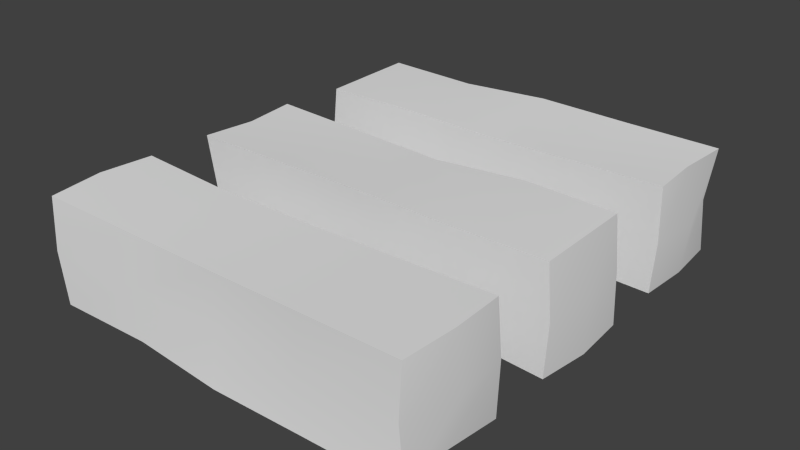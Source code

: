 # Source: three.blend  (saved by Blender 2.76.0; exported with 4.5.12 LTS)
import bpy
from mathutils import Matrix  # noqa: F401  (used for matrix-valued properties, if any)

bpy.ops.wm.read_factory_settings(use_empty=True)
scene = bpy.context.scene
scene.name = 'Scene'

# ---- collections
col_collection_1 = bpy.data.collections.new('Collection 1'); scene.collection.children.link(col_collection_1)

# ---- world
world_world = bpy.data.worlds.new('World'); scene.world = world_world
world_world.color = (0.05088, 0.05088, 0.05088)
world_world.use_sun_shadow = False
world_world.sun_shadow_jitter_overblur = 0.0
world_world.cycles.sampling_method = 'MANUAL'
world_world.cycles.sample_map_resolution = 256

# ---- meshes
me_cube_002 = bpy.data.meshes.new('Cube.002')
me_cube_002.from_pydata([(-0.4384, -0.1218, -1.006), (-0.4464, -0.124, -0.7598), (-0.4416, 0.1227, -1.007), (-0.4467, 0.1241, -0.7597), (0.4434, -0.1232, -1.007), (0.4397, -0.1221, -0.7617), (0.4475, 0.1243, -1.008), (0.4343, 0.1206, -0.7632), (-0.4297, -0.1193, -0.8838), (-0.4365, 0.0, -0.7626), (-0.4507, 0.1252, -0.8838), (-0.4477, 0.0, -1.008), (2.044e-05, 0.113, -0.7708), (0.4438, 0.1233, -0.8838), (2.308e-05, 0.1173, -1.001), (0.4371, 0.0, -0.7624), (0.4516, -0.1254, -0.8838), (0.4556, 0.0, -1.01), (3.354e-05, -0.1281, -0.7557), (8.642e-06, -0.1109, -0.9947), (2.314e-05, 0.0, -0.7648), (2.224e-05, 0.0, -0.9974), (4.95e-05, -0.1084, -0.8838), (0.4578, 0.0, -0.8838), (4.95e-05, 0.1084, -0.8838), (-0.4626, 0.0, -0.8838), (-0.2155, 0.1197, -1.004), (-0.2258, -0.1254, -0.7584), (-0.2134, 0.1185, -0.7653), (-0.2113, -0.1174, -1.001), (-0.2157, 0.0, -0.764), (-0.2135, 0.0, -1.002), (-0.2117, -0.1176, -0.8838), (-0.2133, 0.1185, -0.8838), (0.2244, 0.1247, -0.7592), (0.2068, -0.1149, -0.9987), (0.2103, 0.1169, -1.001), (0.2136, -0.1187, -0.7652), (0.2228, 0.0, -0.76), (0.2091, 0.0, -1.0), (0.2147, -0.1193, -0.8838), (0.2166, 0.1203, -0.8838), (0.4389, 0.5218, -1.006), (0.4469, 0.5241, -0.7598), (0.442, 0.2774, -1.007), (0.4472, 0.2759, -0.7597), (-0.443, 0.5232, -1.007), (-0.4393, 0.5222, -0.7617), (-0.447, 0.2757, -1.008), (-0.4338, 0.2794, -0.7632), (0.4301, 0.5194, -0.8838), (0.4369, 0.4, -0.7626), (0.4511, 0.2748, -0.8838), (0.4481, 0.4, -1.008), (0.0004117, 0.287, -0.7708), (-0.4434, 0.2768, -0.8838), (0.0004091, 0.2828, -1.001), (-0.4366, 0.4, -0.7624), (-0.4511, 0.5255, -0.8838), (-0.4552, 0.4, -1.01), (0.0003986, 0.5282, -0.7557), (0.0004235, 0.5109, -0.9947), (0.000409, 0.4, -0.7648), (0.0004099, 0.4, -0.9974), (0.0003826, 0.5085, -0.8838), (-0.4574, 0.4, -0.8838), (0.0003827, 0.2916, -0.8838), (0.463, 0.4, -0.8838), (0.2159, 0.2803, -1.004), (0.2262, 0.5255, -0.7584), (0.2138, 0.2815, -0.7653), (0.2117, 0.5174, -1.001), (0.2162, 0.4, -0.764), (0.2139, 0.4, -1.002), (0.2121, 0.5177, -0.8838), (0.2137, 0.2816, -0.8838), (-0.224, 0.2754, -0.7592), (-0.2064, 0.5149, -0.9987), (-0.2099, 0.2832, -1.001), (-0.2132, 0.5187, -0.7652), (-0.2224, 0.4, -0.76), (-0.2087, 0.4, -1.0), (-0.2143, 0.5193, -0.8838), (-0.2162, 0.2797, -0.8838), (0.4389, -0.5218, -0.7603), (0.4469, -0.524, -1.006), (0.442, -0.2773, -0.7594), (0.4472, -0.2759, -1.006), (-0.443, -0.5232, -0.7589), (-0.4393, -0.5221, -1.004), (-0.447, -0.2757, -0.7578), (-0.4338, -0.2794, -1.003), (0.4301, -0.5193, -0.8821), (0.4369, -0.4, -1.003), (0.4511, -0.2748, -0.8821), (0.4481, -0.4, -0.7577), (0.0004117, -0.287, -0.9951), (-0.4434, -0.2767, -0.8821), (0.0004091, -0.2827, -0.7648), (-0.4366, -0.4, -1.004), (-0.4511, -0.5254, -0.8821), (-0.4552, -0.4, -0.7555), (0.0003986, -0.5281, -1.01), (0.0004235, -0.5109, -0.7712), (0.000409, -0.4, -1.001), (0.0004099, -0.4, -0.7685), (0.0003826, -0.5084, -0.8821), (-0.4574, -0.4, -0.8821), (0.0003827, -0.2916, -0.8821), (0.463, -0.4, -0.8821), (0.2159, -0.2803, -0.7624), (0.2262, -0.5254, -1.008), (0.2138, -0.2815, -1.001), (0.2117, -0.5174, -0.7647), (0.2162, -0.4, -1.002), (0.2139, -0.4, -0.7635), (0.2121, -0.5176, -0.8821), (0.2137, -0.2815, -0.8821), (-0.224, -0.2753, -1.007), (-0.2064, -0.5149, -0.7672), (-0.2099, -0.2831, -0.7652), (-0.2132, -0.5187, -1.001), (-0.2224, -0.4, -1.006), (-0.2087, -0.4, -0.7659), (-0.2143, -0.5193, -0.8821), (-0.2162, -0.2797, -0.8821)], [], [(25, 10, 2, 11), (41, 13, 6, 36), (23, 16, 4, 17), (32, 8, 0, 29), (39, 36, 6, 17), (30, 28, 3, 9), (27, 30, 9, 1), (37, 38, 20, 18), (38, 34, 12, 20), (35, 39, 17, 4), (29, 31, 21, 19), (31, 26, 14, 21), (40, 22, 19, 35), (37, 18, 22, 40), (27, 1, 8, 32), (13, 23, 17, 6), (7, 15, 23, 13), (15, 5, 16, 23), (33, 24, 14, 26), (28, 12, 24, 33), (34, 7, 13, 41), (8, 25, 11, 0), (1, 9, 25, 8), (9, 3, 10, 25), (3, 28, 33, 10), (10, 33, 26, 2), (18, 27, 32, 22), (11, 2, 26, 31), (0, 11, 31, 29), (18, 20, 30, 27), (20, 12, 28, 30), (22, 32, 29, 19), (12, 34, 41, 24), (5, 37, 40, 16), (16, 40, 35, 4), (19, 21, 39, 35), (15, 7, 34, 38), (5, 15, 38, 37), (21, 14, 36, 39), (24, 41, 36, 14), (67, 52, 44, 53), (83, 55, 48, 78), (65, 58, 46, 59), (74, 50, 42, 71), (81, 78, 48, 59), (72, 70, 45, 51), (69, 72, 51, 43), (79, 80, 62, 60), (80, 76, 54, 62), (77, 81, 59, 46), (71, 73, 63, 61), (73, 68, 56, 63), (82, 64, 61, 77), (79, 60, 64, 82), (69, 43, 50, 74), (55, 65, 59, 48), (49, 57, 65, 55), (57, 47, 58, 65), (75, 66, 56, 68), (70, 54, 66, 75), (76, 49, 55, 83), (50, 67, 53, 42), (43, 51, 67, 50), (51, 45, 52, 67), (45, 70, 75, 52), (52, 75, 68, 44), (60, 69, 74, 64), (53, 44, 68, 73), (42, 53, 73, 71), (60, 62, 72, 69), (62, 54, 70, 72), (64, 74, 71, 61), (54, 76, 83, 66), (47, 79, 82, 58), (58, 82, 77, 46), (61, 63, 81, 77), (57, 49, 76, 80), (47, 57, 80, 79), (63, 56, 78, 81), (66, 83, 78, 56), (109, 94, 86, 95), (125, 97, 90, 120), (107, 100, 88, 101), (116, 92, 84, 113), (123, 120, 90, 101), (114, 112, 87, 93), (111, 114, 93, 85), (121, 122, 104, 102), (122, 118, 96, 104), (119, 123, 101, 88), (113, 115, 105, 103), (115, 110, 98, 105), (124, 106, 103, 119), (121, 102, 106, 124), (111, 85, 92, 116), (97, 107, 101, 90), (91, 99, 107, 97), (99, 89, 100, 107), (117, 108, 98, 110), (112, 96, 108, 117), (118, 91, 97, 125), (92, 109, 95, 84), (85, 93, 109, 92), (93, 87, 94, 109), (87, 112, 117, 94), (94, 117, 110, 86), (102, 111, 116, 106), (95, 86, 110, 115), (84, 95, 115, 113), (102, 104, 114, 111), (104, 96, 112, 114), (106, 116, 113, 103), (96, 118, 125, 108), (89, 121, 124, 100), (100, 124, 119, 88), (103, 105, 123, 119), (99, 91, 118, 122), (89, 99, 122, 121), (105, 98, 120, 123), (108, 125, 120, 98)])
me_cube_002.polygons.foreach_set('use_smooth', [True] * 120)
_k = set([(0, 8), (0, 11), (0, 29), (1, 8), (1, 9), (1, 27), (2, 10), (2, 11), (2, 26), (3, 9), (3, 10), (3, 28), (4, 16), (4, 17), (4, 35), (5, 15), (5, 16), (5, 37), (6, 13), (6, 17), (6, 36), (7, 13), (7, 15), (7, 34), (12, 28), (12, 34), (14, 26), (14, 36), (18, 27), (18, 37), (19, 29), (19, 35), (42, 50), (42, 53), (42, 71), (43, 50), (43, 51), (43, 69), (44, 52), (44, 53), (44, 68), (45, 51), (45, 52), (45, 70), (46, 58), (46, 59), (46, 77), (47, 57), (47, 58), (47, 79), (48, 55), (48, 59), (48, 78), (49, 55), (49, 57), (49, 76), (54, 70), (54, 76), (56, 68), (56, 78), (60, 69), (60, 79), (61, 71), (61, 77), (84, 92), (84, 95), (84, 113), (85, 92), (85, 93), (85, 111), (86, 94), (86, 95), (86, 110), (87, 93), (87, 94), (87, 112), (88, 100), (88, 101), (88, 119), (89, 99), (89, 100), (89, 121), (90, 97), (90, 101), (90, 120), (91, 97), (91, 99), (91, 118), (96, 112), (96, 118), (98, 110), (98, 120), (102, 111), (102, 121), (103, 113), (103, 119)])
me_cube_002.attributes.new('sharp_edge', 'BOOLEAN', 'EDGE').data.foreach_set('value', [ (min(e.vertices), max(e.vertices)) in _k for e in me_cube_002.edges])
_uv = me_cube_002.uv_layers.new(name='UVMap')
_uv.uv.foreach_set('vector', [0.3127, 0.2285, 0.3049, 0.3167, 0.1627, 0.3538, 0.1829, 0.1782, 0.6806, 0.537, 0.7647, 0.535, 0.7719, 0.5678, 0.6752, 0.5998, 0.8093, 0.5245, 0.8569, 0.4877, 0.9999, 0.6045, 0.8177, 0.5838, 0.5428, 0.1254, 0.365, 0.1449, 0.2847, 0.04971, 0.5547, 9.047e-05, 0.6973, 0.6917, 0.6752, 0.5998, 0.7719, 0.5678, 0.8177, 0.5838, 0.4923, 0.3011, 0.4609, 0.3647, 0.3704, 0.3078, 0.3848, 0.2564, 0.516, 0.2247, 0.4923, 0.3011, 0.3848, 0.2564, 0.4088, 0.2136, 0.7719, 0.3795, 0.728, 0.4295, 0.6166, 0.3636, 0.6613, 0.287, 0.728, 0.4295, 0.7004, 0.4811, 0.5821, 0.4298, 0.6166, 0.3636, 0.7459, 0.8186, 0.6973, 0.6917, 0.8177, 0.5838, 0.9999, 0.6045, 0.2422, 0.7457, 0.2953, 0.6241, 0.506, 0.6937, 0.4876, 0.8186, 0.2953, 0.6241, 0.3539, 0.5155, 0.5254, 0.5884, 0.506, 0.6937, 0.8514, 0.3372, 0.7226, 0.1957, 0.7917, 0.0928, 0.9738, 0.2778, 0.7719, 0.3795, 0.6613, 0.287, 0.7226, 0.1957, 0.8514, 0.3372, 0.516, 0.2247, 0.4088, 0.2136, 0.365, 0.1449, 0.5428, 0.1254, 0.7647, 0.535, 0.8093, 0.5245, 0.8177, 0.5838, 0.7719, 0.5678, 0.7591, 0.5052, 0.7836, 0.487, 0.8093, 0.5245, 0.7647, 0.535, 0.7836, 0.487, 0.8111, 0.4653, 0.8569, 0.4877, 0.8093, 0.5245, 0.4117, 0.4364, 0.5523, 0.5019, 0.5254, 0.5884, 0.3539, 0.5155, 0.4609, 0.3647, 0.5821, 0.4298, 0.5523, 0.5019, 0.4117, 0.4364, 0.7004, 0.4811, 0.7591, 0.5052, 0.7647, 0.535, 0.6806, 0.537, 0.365, 0.1449, 0.3127, 0.2285, 0.1829, 0.1782, 0.2847, 0.04971, 0.4088, 0.2136, 0.3848, 0.2564, 0.3127, 0.2285, 0.365, 0.1449, 0.3848, 0.2564, 0.3704, 0.3078, 0.3049, 0.3167, 0.3127, 0.2285, 0.3704, 0.3078, 0.4609, 0.3647, 0.4117, 0.4364, 0.3049, 0.3167, 0.3049, 0.3167, 0.4117, 0.4364, 0.3539, 0.5155, 0.1627, 0.3538, 0.6613, 0.287, 0.516, 0.2247, 0.5428, 0.1254, 0.7226, 0.1957, 0.07025, 0.4742, 0.1627, 0.3538, 0.3539, 0.5155, 0.2953, 0.6241, 9.047e-05, 0.6071, 0.07025, 0.4742, 0.2953, 0.6241, 0.2422, 0.7457, 0.6613, 0.287, 0.6166, 0.3636, 0.4923, 0.3011, 0.516, 0.2247, 0.6166, 0.3636, 0.5821, 0.4298, 0.4609, 0.3647, 0.4923, 0.3011, 0.7226, 0.1957, 0.5428, 0.1254, 0.5547, 9.047e-05, 0.7917, 0.0928, 0.5821, 0.4298, 0.7004, 0.4811, 0.6806, 0.537, 0.5523, 0.5019, 0.8111, 0.4653, 0.7719, 0.3795, 0.8514, 0.3372, 0.8569, 0.4877, 0.8569, 0.4877, 0.8514, 0.3372, 0.9738, 0.2778, 0.9999, 0.6045, 0.4876, 0.8186, 0.506, 0.6937, 0.6973, 0.6917, 0.7459, 0.8186, 0.7836, 0.487, 0.7591, 0.5052, 0.7004, 0.4811, 0.728, 0.4295, 0.8111, 0.4653, 0.7836, 0.487, 0.728, 0.4295, 0.7719, 0.3795, 0.506, 0.6937, 0.5254, 0.5884, 0.6752, 0.5998, 0.6973, 0.6917, 0.5523, 0.5019, 0.6806, 0.537, 0.6752, 0.5998, 0.5254, 0.5884, 0.3127, 0.2285, 0.3049, 0.3167, 0.1627, 0.3538, 0.1829, 0.1782, 0.6806, 0.537, 0.7647, 0.535, 0.7719, 0.5678, 0.6752, 0.5998, 0.8093, 0.5245, 0.8569, 0.4877, 0.9999, 0.6045, 0.8177, 0.5838, 0.5428, 0.1254, 0.365, 0.1449, 0.2847, 0.04971, 0.5547, 9.047e-05, 0.6973, 0.6917, 0.6752, 0.5998, 0.7719, 0.5678, 0.8177, 0.5838, 0.4923, 0.3011, 0.4609, 0.3647, 0.3704, 0.3078, 0.3848, 0.2564, 0.516, 0.2247, 0.4923, 0.3011, 0.3848, 0.2564, 0.4088, 0.2136, 0.7719, 0.3795, 0.728, 0.4295, 0.6166, 0.3636, 0.6613, 0.287, 0.728, 0.4295, 0.7004, 0.4811, 0.5821, 0.4298, 0.6166, 0.3636, 0.7459, 0.8186, 0.6973, 0.6917, 0.8177, 0.5838, 0.9999, 0.6045, 0.2422, 0.7457, 0.2953, 0.6241, 0.506, 0.6937, 0.4876, 0.8186, 0.2953, 0.6241, 0.3539, 0.5155, 0.5254, 0.5884, 0.506, 0.6937, 0.8514, 0.3372, 0.7226, 0.1957, 0.7917, 0.0928, 0.9738, 0.2778, 0.7719, 0.3795, 0.6613, 0.287, 0.7226, 0.1957, 0.8514, 0.3372, 0.516, 0.2247, 0.4088, 0.2136, 0.365, 0.1449, 0.5428, 0.1254, 0.7647, 0.535, 0.8093, 0.5245, 0.8177, 0.5838, 0.7719, 0.5678, 0.7591, 0.5052, 0.7836, 0.487, 0.8093, 0.5245, 0.7647, 0.535, 0.7836, 0.487, 0.8111, 0.4653, 0.8569, 0.4877, 0.8093, 0.5245, 0.4117, 0.4364, 0.5523, 0.5019, 0.5254, 0.5884, 0.3539, 0.5155, 0.4609, 0.3647, 0.5821, 0.4298, 0.5523, 0.5019, 0.4117, 0.4364, 0.7004, 0.4811, 0.7591, 0.5052, 0.7647, 0.535, 0.6806, 0.537, 0.365, 0.1449, 0.3127, 0.2285, 0.1829, 0.1782, 0.2847, 0.04971, 0.4088, 0.2136, 0.3848, 0.2564, 0.3127, 0.2285, 0.365, 0.1449, 0.3848, 0.2564, 0.3704, 0.3078, 0.3049, 0.3167, 0.3127, 0.2285, 0.3704, 0.3078, 0.4609, 0.3647, 0.4117, 0.4364, 0.3049, 0.3167, 0.3049, 0.3167, 0.4117, 0.4364, 0.3539, 0.5155, 0.1627, 0.3538, 0.6613, 0.287, 0.516, 0.2247, 0.5428, 0.1254, 0.7226, 0.1957, 0.07025, 0.4742, 0.1627, 0.3538, 0.3539, 0.5155, 0.2953, 0.6241, 9.047e-05, 0.6071, 0.07025, 0.4742, 0.2953, 0.6241, 0.2422, 0.7457, 0.6613, 0.287, 0.6166, 0.3636, 0.4923, 0.3011, 0.516, 0.2247, 0.6166, 0.3636, 0.5821, 0.4298, 0.4609, 0.3647, 0.4923, 0.3011, 0.7226, 0.1957, 0.5428, 0.1254, 0.5547, 9.047e-05, 0.7917, 0.0928, 0.5821, 0.4298, 0.7004, 0.4811, 0.6806, 0.537, 0.5523, 0.5019, 0.8111, 0.4653, 0.7719, 0.3795, 0.8514, 0.3372, 0.8569, 0.4877, 0.8569, 0.4877, 0.8514, 0.3372, 0.9738, 0.2778, 0.9999, 0.6045, 0.4876, 0.8186, 0.506, 0.6937, 0.6973, 0.6917, 0.7459, 0.8186, 0.7836, 0.487, 0.7591, 0.5052, 0.7004, 0.4811, 0.728, 0.4295, 0.8111, 0.4653, 0.7836, 0.487, 0.728, 0.4295, 0.7719, 0.3795, 0.506, 0.6937, 0.5254, 0.5884, 0.6752, 0.5998, 0.6973, 0.6917, 0.5523, 0.5019, 0.6806, 0.537, 0.6752, 0.5998, 0.5254, 0.5884, 0.3127, 0.2285, 0.3049, 0.3167, 0.1627, 0.3538, 0.1829, 0.1782, 0.6806, 0.537, 0.7647, 0.535, 0.7719, 0.5678, 0.6752, 0.5998, 0.8093, 0.5245, 0.8569, 0.4877, 0.9999, 0.6045, 0.8177, 0.5838, 0.5428, 0.1254, 0.365, 0.1449, 0.2847, 0.04971, 0.5547, 9.047e-05, 0.6973, 0.6917, 0.6752, 0.5998, 0.7719, 0.5678, 0.8177, 0.5838, 0.4923, 0.3011, 0.4609, 0.3647, 0.3704, 0.3078, 0.3848, 0.2564, 0.516, 0.2247, 0.4923, 0.3011, 0.3848, 0.2564, 0.4088, 0.2136, 0.7719, 0.3795, 0.728, 0.4295, 0.6166, 0.3636, 0.6613, 0.287, 0.728, 0.4295, 0.7004, 0.4811, 0.5821, 0.4298, 0.6166, 0.3636, 0.7459, 0.8186, 0.6973, 0.6917, 0.8177, 0.5838, 0.9999, 0.6045, 0.2422, 0.7457, 0.2953, 0.6241, 0.506, 0.6937, 0.4876, 0.8186, 0.2953, 0.6241, 0.3539, 0.5155, 0.5254, 0.5884, 0.506, 0.6937, 0.8514, 0.3372, 0.7226, 0.1957, 0.7917, 0.0928, 0.9738, 0.2778, 0.7719, 0.3795, 0.6613, 0.287, 0.7226, 0.1957, 0.8514, 0.3372, 0.516, 0.2247, 0.4088, 0.2136, 0.365, 0.1449, 0.5428, 0.1254, 0.7647, 0.535, 0.8093, 0.5245, 0.8177, 0.5838, 0.7719, 0.5678, 0.7591, 0.5052, 0.7836, 0.487, 0.8093, 0.5245, 0.7647, 0.535, 0.7836, 0.487, 0.8111, 0.4653, 0.8569, 0.4877, 0.8093, 0.5245, 0.4117, 0.4364, 0.5523, 0.5019, 0.5254, 0.5884, 0.3539, 0.5155, 0.4609, 0.3647, 0.5821, 0.4298, 0.5523, 0.5019, 0.4117, 0.4364, 0.7004, 0.4811, 0.7591, 0.5052, 0.7647, 0.535, 0.6806, 0.537, 0.365, 0.1449, 0.3127, 0.2285, 0.1829, 0.1782, 0.2847, 0.04971, 0.4088, 0.2136, 0.3848, 0.2564, 0.3127, 0.2285, 0.365, 0.1449, 0.3848, 0.2564, 0.3704, 0.3078, 0.3049, 0.3167, 0.3127, 0.2285, 0.3704, 0.3078, 0.4609, 0.3647, 0.4117, 0.4364, 0.3049, 0.3167, 0.3049, 0.3167, 0.4117, 0.4364, 0.3539, 0.5155, 0.1627, 0.3538, 0.6613, 0.287, 0.516, 0.2247, 0.5428, 0.1254, 0.7226, 0.1957, 0.07025, 0.4742, 0.1627, 0.3538, 0.3539, 0.5155, 0.2953, 0.6241, 9.047e-05, 0.6071, 0.07025, 0.4742, 0.2953, 0.6241, 0.2422, 0.7457, 0.6613, 0.287, 0.6166, 0.3636, 0.4923, 0.3011, 0.516, 0.2247, 0.6166, 0.3636, 0.5821, 0.4298, 0.4609, 0.3647, 0.4923, 0.3011, 0.7226, 0.1957, 0.5428, 0.1254, 0.5547, 9.047e-05, 0.7917, 0.0928, 0.5821, 0.4298, 0.7004, 0.4811, 0.6806, 0.537, 0.5523, 0.5019, 0.8111, 0.4653, 0.7719, 0.3795, 0.8514, 0.3372, 0.8569, 0.4877, 0.8569, 0.4877, 0.8514, 0.3372, 0.9738, 0.2778, 0.9999, 0.6045, 0.4876, 0.8186, 0.506, 0.6937, 0.6973, 0.6917, 0.7459, 0.8186, 0.7836, 0.487, 0.7591, 0.5052, 0.7004, 0.4811, 0.728, 0.4295, 0.8111, 0.4653, 0.7836, 0.487, 0.728, 0.4295, 0.7719, 0.3795, 0.506, 0.6937, 0.5254, 0.5884, 0.6752, 0.5998, 0.6973, 0.6917, 0.5523, 0.5019, 0.6806, 0.537, 0.6752, 0.5998, 0.5254, 0.5884])
me_cube_002.use_remesh_preserve_volume = False
me_cube_002.use_remesh_preserve_attributes = False
me_cube_002.use_mirror_vertex_groups = False
me_cube_002.update()

# ---- objects
ob_one = bpy.data.objects.new('one', me_cube_002)

# ---- transforms, parenting, visibility, modifiers, constraints
ob_one.location = (0.0, 0.0, 0.0)
ob_one.scale = (0.5, 0.5, 0.5)
ob_one.lineart.crease_threshold = 0.0
_m = ob_one.modifiers.new('EdgeSplit', 'EDGE_SPLIT')
_m.split_angle = 0.8762

# ---- collection membership
col_collection_1.objects.link(ob_one)

# ---- scene / render settings (as saved in the file)
scene.frame_start = 1; scene.frame_end = 250; scene.frame_set(1)
scene.render.engine = 'BLENDER_EEVEE_NEXT'
scene.render.resolution_percentage = 50
scene.render.dither_intensity = 0.0
scene.cycles.use_denoising = False
scene.cycles.samples = 10
scene.cycles.sampling_pattern = 'TABULATED_SOBOL'
scene.cycles.light_sampling_threshold = 0.0
scene.cycles.use_adaptive_sampling = False
scene.cycles.use_light_tree = False
scene.cycles.blur_glossy = 0.0
scene.cycles.pixel_filter_type = 'GAUSSIAN'
scene.cycles.sample_clamp_indirect = 0.0
scene.view_settings.view_transform = 'Standard'
bpy.context.view_layer.update()

# ---- added for rendering (the .blend has no active camera and no usable light): camera, sun
cam_auto = bpy.data.cameras.new('AutoCamera')
cam_auto.lens = 50.0
cam_auto.sensor_width = 36.0
cam_auto.clip_end = 1000.0
ob_auto_camera = bpy.data.objects.new('AutoCamera', cam_auto)
scene.collection.objects.link(ob_auto_camera)
ob_auto_camera.location = (0.66043, -0.792376, 0.086776)
ob_auto_camera.rotation_euler = (1.09748, -7.21219e-08, 0.694738)
scene.camera = ob_auto_camera
light_auto_sun = bpy.data.lights.new('AutoSun', 'SUN')
light_auto_sun.energy = 3.0
light_auto_sun.angle = 0.0523599
ob_auto_sun = bpy.data.objects.new('AutoSun', light_auto_sun)
scene.collection.objects.link(ob_auto_sun)
ob_auto_sun.rotation_euler = (0.872665, 0.174533, 0.523599)
bpy.context.view_layer.update()
